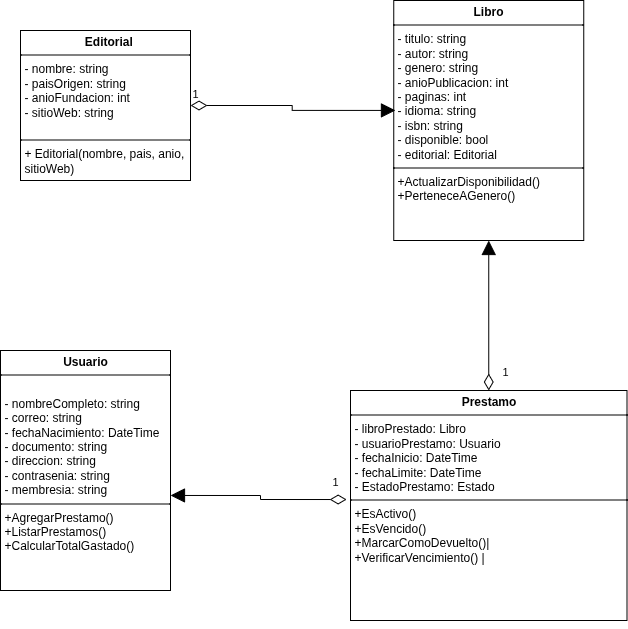

The diagram above was exported from draw.io. Its source (the exported page's mxGraphModel, read from the mxfile embedded in the PNG):
<mxGraphModel dx="1106" dy="608" grid="1" gridSize="10" guides="1" tooltips="1" connect="1" arrows="1" fold="1" page="1" pageScale="1" pageWidth="827" pageHeight="1169" math="0" shadow="0">
  <root>
    <mxCell id="0" />
    <mxCell id="1" parent="0" />
    <mxCell id="8A4v_lATUK74ZD0hKYVU-7" value="&lt;p style=&quot;margin:0px;margin-top:4px;text-align:center;&quot;&gt;&lt;b&gt;Libro&lt;/b&gt;&lt;/p&gt;&lt;hr size=&quot;1&quot; style=&quot;border-style:solid;&quot;&gt;&lt;p style=&quot;margin:0px;margin-left:4px;&quot;&gt;&lt;span style=&quot;background-color: transparent;&quot;&gt;- titulo: string&amp;nbsp; &amp;nbsp; &amp;nbsp; &amp;nbsp; &amp;nbsp;&amp;nbsp;&lt;/span&gt;&lt;/p&gt;&lt;p style=&quot;margin:0px;margin-left:4px;&quot;&gt;- autor: string&amp;nbsp; &amp;nbsp; &amp;nbsp; &amp;nbsp; &amp;nbsp; &amp;nbsp;&lt;/p&gt;&lt;p style=&quot;margin:0px;margin-left:4px;&quot;&gt;- genero: string&amp;nbsp; &amp;nbsp; &amp;nbsp; &amp;nbsp; &amp;nbsp;&amp;nbsp;&lt;/p&gt;&lt;p style=&quot;margin:0px;margin-left:4px;&quot;&gt;- anioPublicacion: int&amp;nbsp; &amp;nbsp;&amp;nbsp;&lt;/p&gt;&lt;p style=&quot;margin:0px;margin-left:4px;&quot;&gt;- paginas: int&amp;nbsp; &amp;nbsp; &amp;nbsp; &amp;nbsp; &amp;nbsp; &amp;nbsp;&amp;nbsp;&lt;/p&gt;&lt;p style=&quot;margin:0px;margin-left:4px;&quot;&gt;- idioma: string&amp;nbsp; &amp;nbsp; &amp;nbsp; &amp;nbsp; &amp;nbsp;&amp;nbsp;&lt;/p&gt;&lt;p style=&quot;margin:0px;margin-left:4px;&quot;&gt;- isbn: string&amp;nbsp; &amp;nbsp; &amp;nbsp; &amp;nbsp; &amp;nbsp; &amp;nbsp;&amp;nbsp;&lt;/p&gt;&lt;p style=&quot;margin:0px;margin-left:4px;&quot;&gt;- disponible: bool&amp;nbsp; &amp;nbsp; &amp;nbsp; &amp;nbsp;&amp;nbsp;&lt;/p&gt;&lt;p style=&quot;margin:0px;margin-left:4px;&quot;&gt;- editorial: Editorial&lt;/p&gt;&lt;hr size=&quot;1&quot; style=&quot;border-style:solid;&quot;&gt;&lt;p style=&quot;margin:0px;margin-left:4px;&quot;&gt;+ActualizarDisponibilidad()&lt;/p&gt;&lt;p style=&quot;margin:0px;margin-left:4px;&quot;&gt;+PerteneceAGenero()&amp;nbsp;&lt;/p&gt;" style="verticalAlign=top;align=left;overflow=fill;html=1;whiteSpace=wrap;" parent="1" vertex="1">
      <mxGeometry x="573.25" y="270" width="190" height="240" as="geometry" />
    </mxCell>
    <mxCell id="i3bW2zHzUN0273rnS-mU-1" value="&lt;p style=&quot;margin:0px;margin-top:4px;text-align:center;&quot;&gt;&lt;b&gt;Usuario&lt;/b&gt;&lt;/p&gt;&lt;hr size=&quot;1&quot; style=&quot;border-style:solid;&quot;&gt;&lt;p style=&quot;margin:0px;margin-left:4px;&quot;&gt;&lt;br&gt;&lt;/p&gt;&lt;p style=&quot;margin:0px;margin-left:4px;&quot;&gt;- nombreCompleto: string&amp;nbsp;&amp;nbsp;&lt;/p&gt;&lt;p style=&quot;margin:0px;margin-left:4px;&quot;&gt;- correo: string&amp;nbsp; &amp;nbsp; &amp;nbsp; &amp;nbsp; &amp;nbsp;&amp;nbsp;&lt;/p&gt;&lt;p style=&quot;margin:0px;margin-left:4px;&quot;&gt;- fechaNacimiento: DateTime&lt;/p&gt;&lt;p style=&quot;margin:0px;margin-left:4px;&quot;&gt;- documento: string&amp;nbsp; &amp;nbsp; &amp;nbsp;&amp;nbsp;&lt;/p&gt;&lt;p style=&quot;margin:0px;margin-left:4px;&quot;&gt;- direccion: string&amp;nbsp; &amp;nbsp; &amp;nbsp; &amp;nbsp;&lt;/p&gt;&lt;p style=&quot;margin:0px;margin-left:4px;&quot;&gt;- contrasenia: string&amp;nbsp; &amp;nbsp; &amp;nbsp;&lt;/p&gt;&lt;p style=&quot;margin:0px;margin-left:4px;&quot;&gt;- membresia: string&amp;nbsp; &amp;nbsp; &amp;nbsp; &amp;nbsp;&lt;/p&gt;&lt;hr size=&quot;1&quot; style=&quot;border-style:solid;&quot;&gt;&lt;p style=&quot;margin:0px;margin-left:4px;&quot;&gt;&lt;span style=&quot;background-color: transparent;&quot;&gt;+AgregarPrestamo()&amp;nbsp;&amp;nbsp;&lt;/span&gt;&lt;/p&gt;&lt;p style=&quot;margin:0px;margin-left:4px;&quot;&gt;+ListarPrestamos()&amp;nbsp;&amp;nbsp;&lt;/p&gt;&lt;p style=&quot;margin:0px;margin-left:4px;&quot;&gt;+CalcularTotalGastado()&amp;nbsp;&lt;/p&gt;" style="verticalAlign=top;align=left;overflow=fill;html=1;whiteSpace=wrap;" parent="1" vertex="1">
      <mxGeometry x="180" y="620" width="170" height="240" as="geometry" />
    </mxCell>
    <mxCell id="i3bW2zHzUN0273rnS-mU-2" value="&lt;p style=&quot;margin:0px;margin-top:4px;text-align:center;&quot;&gt;&lt;b&gt;&amp;nbsp; Editorial&lt;/b&gt;&lt;/p&gt;&lt;hr size=&quot;1&quot; style=&quot;border-style:solid;&quot;&gt;&lt;p style=&quot;margin:0px;margin-left:4px;&quot;&gt;- nombre: string&amp;nbsp; &amp;nbsp; &amp;nbsp; &amp;nbsp; &amp;nbsp;&amp;nbsp;&lt;/p&gt;&lt;p style=&quot;margin:0px;margin-left:4px;&quot;&gt;- paisOrigen: string&amp;nbsp; &amp;nbsp; &amp;nbsp;&lt;/p&gt;&lt;p style=&quot;margin:0px;margin-left:4px;&quot;&gt;- anioFundacion: int&amp;nbsp; &amp;nbsp; &amp;nbsp;&lt;/p&gt;&lt;p style=&quot;margin:0px;margin-left:4px;&quot;&gt;- sitioWeb: string&amp;nbsp; &amp;nbsp; &amp;nbsp; &amp;nbsp;&amp;nbsp;&lt;/p&gt;&lt;div&gt;&lt;br&gt;&lt;/div&gt;&lt;hr size=&quot;1&quot; style=&quot;border-style:solid;&quot;&gt;&lt;p style=&quot;margin:0px;margin-left:4px;&quot;&gt;+ Editorial(nombre, pais, anio, sitioWeb)&lt;/p&gt;" style="verticalAlign=top;align=left;overflow=fill;html=1;whiteSpace=wrap;" parent="1" vertex="1">
      <mxGeometry x="200" y="300" width="170" height="150" as="geometry" />
    </mxCell>
    <mxCell id="i3bW2zHzUN0273rnS-mU-3" value="&lt;p style=&quot;margin:0px;margin-top:4px;text-align:center;&quot;&gt;&lt;b&gt;Prestamo&lt;/b&gt;&lt;/p&gt;&lt;hr size=&quot;1&quot; style=&quot;border-style:solid;&quot;&gt;&lt;p style=&quot;margin:0px;margin-left:4px;&quot;&gt;- libroPrestado: Libro&amp;nbsp; &amp;nbsp; &amp;nbsp;&amp;nbsp;&lt;/p&gt;&lt;p style=&quot;margin:0px;margin-left:4px;&quot;&gt;- usuarioPrestamo: Usuario&lt;/p&gt;&lt;p style=&quot;margin:0px;margin-left:4px;&quot;&gt;- fechaInicio: DateTime&amp;nbsp; &amp;nbsp;&lt;/p&gt;&lt;p style=&quot;margin:0px;margin-left:4px;&quot;&gt;- fechaLimite: DateTime&amp;nbsp; &amp;nbsp;&lt;/p&gt;&lt;p style=&quot;margin:0px;margin-left:4px;&quot;&gt;- EstadoPrestamo: Estado&lt;/p&gt;&lt;hr size=&quot;1&quot; style=&quot;border-style:solid;&quot;&gt;&lt;p style=&quot;margin:0px;margin-left:4px;&quot;&gt;+EsActivo()&amp;nbsp; &amp;nbsp; &amp;nbsp; &amp;nbsp; &amp;nbsp;&lt;/p&gt;&lt;p style=&quot;margin:0px;margin-left:4px;&quot;&gt;+EsVencido()&amp;nbsp; &amp;nbsp; &amp;nbsp; &amp;nbsp;&amp;nbsp;&lt;/p&gt;&lt;p style=&quot;margin:0px;margin-left:4px;&quot;&gt;+MarcarComoDevuelto()|&lt;/p&gt;&lt;p style=&quot;margin:0px;margin-left:4px;&quot;&gt;+VerificarVencimiento() |&lt;/p&gt;" style="verticalAlign=top;align=left;overflow=fill;html=1;whiteSpace=wrap;" parent="1" vertex="1">
      <mxGeometry x="530" y="660" width="276.5" height="230" as="geometry" />
    </mxCell>
    <mxCell id="i3bW2zHzUN0273rnS-mU-5" style="edgeStyle=orthogonalEdgeStyle;rounded=0;orthogonalLoop=1;jettySize=auto;html=1;exitX=0.5;exitY=1;exitDx=0;exitDy=0;" parent="1" edge="1">
      <mxGeometry relative="1" as="geometry">
        <mxPoint x="715" y="890" as="sourcePoint" />
        <mxPoint x="715" y="890" as="targetPoint" />
      </mxGeometry>
    </mxCell>
    <mxCell id="i3bW2zHzUN0273rnS-mU-6" style="edgeStyle=orthogonalEdgeStyle;rounded=0;orthogonalLoop=1;jettySize=auto;html=1;exitX=0.5;exitY=1;exitDx=0;exitDy=0;" parent="1" edge="1">
      <mxGeometry relative="1" as="geometry">
        <mxPoint x="715" y="890" as="sourcePoint" />
        <mxPoint x="715" y="890" as="targetPoint" />
      </mxGeometry>
    </mxCell>
    <mxCell id="h502IEj7DCse_OPJ3Dux-5" value="1" style="endArrow=block;html=1;endSize=12;startArrow=diamondThin;startSize=14;startFill=0;edgeStyle=orthogonalEdgeStyle;align=left;verticalAlign=bottom;rounded=0;endFill=1;entryX=0.5;entryY=1;entryDx=0;entryDy=0;exitX=0.5;exitY=0;exitDx=0;exitDy=0;" parent="1" source="i3bW2zHzUN0273rnS-mU-3" target="8A4v_lATUK74ZD0hKYVU-7" edge="1">
      <mxGeometry x="-0.8667" y="-12" relative="1" as="geometry">
        <mxPoint x="510" y="590" as="sourcePoint" />
        <mxPoint x="670" y="590" as="targetPoint" />
        <mxPoint as="offset" />
      </mxGeometry>
    </mxCell>
    <mxCell id="h502IEj7DCse_OPJ3Dux-6" value="1" style="endArrow=block;html=1;endSize=12;startArrow=diamondThin;startSize=14;startFill=0;edgeStyle=orthogonalEdgeStyle;align=left;verticalAlign=bottom;rounded=0;endFill=1;entryX=1;entryY=0.604;entryDx=0;entryDy=0;exitX=-0.014;exitY=0.474;exitDx=0;exitDy=0;exitPerimeter=0;entryPerimeter=0;" parent="1" source="i3bW2zHzUN0273rnS-mU-3" target="i3bW2zHzUN0273rnS-mU-1" edge="1">
      <mxGeometry x="-0.8209" y="-9" relative="1" as="geometry">
        <mxPoint x="380" y="850" as="sourcePoint" />
        <mxPoint x="380" y="710" as="targetPoint" />
        <mxPoint as="offset" />
      </mxGeometry>
    </mxCell>
    <mxCell id="h502IEj7DCse_OPJ3Dux-7" value="1" style="endArrow=block;html=1;endSize=12;startArrow=diamondThin;startSize=14;startFill=0;edgeStyle=orthogonalEdgeStyle;align=left;verticalAlign=bottom;rounded=0;endFill=1;entryX=0.009;entryY=0.458;entryDx=0;entryDy=0;exitX=1;exitY=0.5;exitDx=0;exitDy=0;entryPerimeter=0;" parent="1" source="i3bW2zHzUN0273rnS-mU-2" target="8A4v_lATUK74ZD0hKYVU-7" edge="1">
      <mxGeometry x="-1" y="3" relative="1" as="geometry">
        <mxPoint x="450" y="510" as="sourcePoint" />
        <mxPoint x="450" y="370" as="targetPoint" />
      </mxGeometry>
    </mxCell>
  </root>
</mxGraphModel>